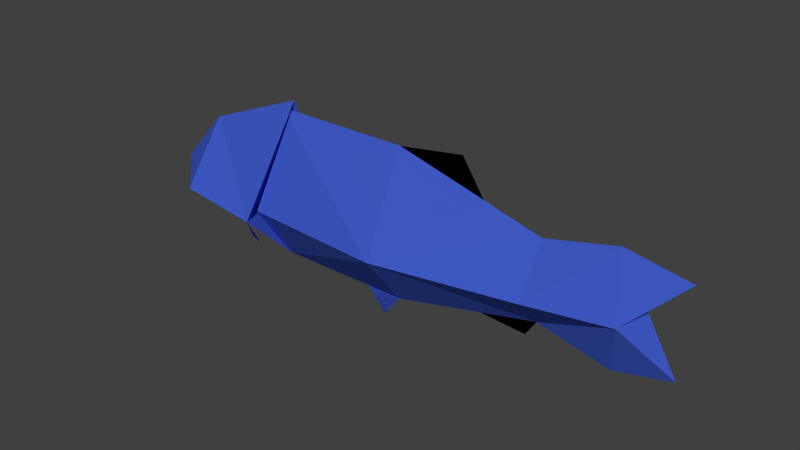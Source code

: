 # Source: Fish_Yellow.blend  (saved by Blender 2.76.0; exported with 4.5.12 LTS)
import bpy
from mathutils import Matrix  # noqa: F401  (used for matrix-valued properties, if any)

bpy.ops.wm.read_factory_settings(use_empty=True)
scene = bpy.context.scene
scene.name = 'Scene'

# ---- collections
col_collection_1 = bpy.data.collections.new('Collection 1'); scene.collection.children.link(col_collection_1)
col_collection_11 = bpy.data.collections.new('Collection 11'); scene.collection.children.link(col_collection_11)

# ---- materials (node trees are filled in below, after node groups)
mat_material_000 = bpy.data.materials.new('Material.000')
mat_material_000.alpha_threshold = 0.0
mat_material_000.use_transparent_shadow = False
mat_material_000.diffuse_color = (0.05248, 0.1067, 0.5926, 1.0)
mat_material_000.roughness = 0.5
mat_material_000.line_color = (0.0, 0.0, 0.0, 1.0)

# ---- material node trees

# ---- world
world_world = bpy.data.worlds.new('World'); scene.world = world_world
world_world.color = (0.05088, 0.05088, 0.05088)
world_world.use_sun_shadow = False
world_world.sun_shadow_jitter_overblur = 0.0
world_world.cycles.sampling_method = 'NONE'
world_world.cycles.sample_map_resolution = 256

# ---- meshes
me_cube_002 = bpy.data.meshes.new('Cube.002')
me_cube_002.from_pydata([(5.079, 0.297, -0.03155), (-0.9271, 0.5823, -0.2151), (0.2744, 0.7215, -0.2562), (0.6902, 1.008, -0.1851), (2.081, 0.5917, -0.2307), (3.994, 0.3843, -0.1279), (0.4673, 0.689, -0.4807), (2.004, 0.1827, -1.111), (0.1045, 0.4279, -0.2562), (-0.9271, 0.0, 0.5933), (4.914, 0.0, -0.7456), (5.079, -0.297, -0.03155), (-0.9271, 0.0, -0.6311), (4.914, 0.0, 0.7078), (-0.9271, -0.5823, -0.2151), (0.2744, 0.0, -0.967), (0.2744, -0.7215, -0.2562), (0.2744, 0.0, 1.004), (2.081, 0.0, -0.967), (0.6902, -1.008, -0.1851), (2.081, -0.5917, -0.2307), (2.081, 0.0, 1.004), (3.994, 0.0, 0.4908), (3.994, -0.3843, -0.1279), (0.4673, -0.689, -0.4807), (3.994, 0.0, -0.5286), (5.713, 0.0, 0.5683), (5.645, 0.0, -0.5735), (-1.548, 0.0, -0.08586), (-1.456, 0.0, -0.1919), (3.244, 0.0, -0.7005), (3.244, 0.0, 0.6919), (2.952, 0.0, 1.134), (3.855, 0.0, -0.7398), (1.588, 0.0, -0.967), (2.004, -0.1827, -1.111), (5.079, 0.0, -0.03155), (-0.9271, 0.0, -0.1582), (0.1045, -0.4279, -0.2562), (0.4498, 0.0, 1.144), (0.2744, 0.7215, -0.2562), (0.6902, 1.008, -0.1851), (0.4673, 0.689, -0.4807), (2.004, 0.1827, -1.111), (0.2744, -0.7215, -0.2562), (2.081, 0.0, -0.967), (0.6902, -1.008, -0.1851), (2.081, 0.0, 1.004), (0.4673, -0.689, -0.4807), (3.994, 0.0, -0.5286), (3.244, 0.0, -0.7005), (3.244, 0.0, 0.6919), (2.952, 0.0, 1.134), (3.855, 0.0, -0.7398), (1.588, 0.0, -0.967), (2.004, -0.1827, -1.111)], [], [(5, 22, 13, 0), (2, 15, 12, 1), (9, 39, 2, 1), (25, 5, 0, 10), (6, 2, 3), (10, 0, 27), (0, 13, 26), (9, 1, 28), (1, 12, 29), (4, 21, 22, 5), (4, 5, 25, 18), (18, 7, 34), (26, 36, 0), (0, 36, 27), (1, 37, 28), (29, 37, 1), (4, 8, 17, 21), (39, 17, 8, 2), (4, 18, 15, 8), (15, 2, 8), (23, 11, 13, 22), (16, 14, 12, 15), (9, 14, 16, 39), (25, 10, 11, 23), (24, 19, 16), (10, 27, 11), (11, 26, 13), (9, 28, 14), (14, 29, 12), (20, 23, 22, 21), (20, 18, 25, 23), (21, 31, 32), (30, 33, 25), (18, 34, 35), (26, 11, 36), (11, 27, 36), (14, 28, 37), (29, 14, 37), (20, 21, 17, 38), (39, 16, 38, 17), (20, 38, 15, 18), (15, 38, 16), (42, 41, 40), (45, 54, 43), (48, 44, 46), (47, 52, 51), (50, 49, 53), (45, 55, 54)])
_uv = me_cube_002.uv_layers.new(name='UVMap')
_uv.uv.foreach_set('vector', [0.7153, 0.2944, 0.6432, 0.216, 0.7149, 0.09856, 0.8368, 0.1583, 0.286, 0.7197, 0.4186, 0.7688, 0.2912, 0.9237, 0.1878, 0.8605, 0.0569, 0.7557, 0.1608, 0.5343, 0.286, 0.7197, 0.1878, 0.8605, 0.7751, 0.3536, 0.7153, 0.2944, 0.8368, 0.1583, 0.8926, 0.2746, 0.5775, 0.7602, 0.5522, 0.7237, 0.6263, 0.7059, 0.8926, 0.2746, 0.8368, 0.1583, 0.9677, 0.1979, 0.8368, 0.1583, 0.7149, 0.09856, 0.795, 0.01185, 0.0569, 0.7557, 0.1878, 0.8605, 0.04827, 0.9012, 0.1878, 0.8605, 0.2912, 0.9237, 0.2067, 0.9922, 0.5207, 0.494, 0.3874, 0.3513, 0.6432, 0.216, 0.7153, 0.2944, 0.5207, 0.494, 0.7153, 0.2944, 0.7751, 0.3536, 0.6148, 0.5912, 0.6544, 0.6024, 0.6858, 0.6212, 0.6383, 0.6742, 0.795, 0.01185, 0.8732, 0.1236, 0.8368, 0.1583, 0.8368, 0.1583, 0.8732, 0.1236, 0.9677, 0.1979, 0.1878, 0.8605, 0.1365, 0.9465, 0.04827, 0.9012, 0.2067, 0.9922, 0.1365, 0.9465, 0.1878, 0.8605, 0.5207, 0.494, 0.32, 0.6907, 0.198, 0.5381, 0.3874, 0.3513, 0.1608, 0.5343, 0.198, 0.5381, 0.32, 0.6907, 0.286, 0.7197, 0.5207, 0.494, 0.6148, 0.5912, 0.4186, 0.7688, 0.32, 0.6907, 0.4186, 0.7688, 0.286, 0.7197, 0.32, 0.6907, 0.7153, 0.2944, 0.8368, 0.1583, 0.7149, 0.09856, 0.6432, 0.216, 0.286, 0.7197, 0.1878, 0.8605, 0.2912, 0.9237, 0.4186, 0.7688, 0.0569, 0.7557, 0.1878, 0.8605, 0.286, 0.7197, 0.1608, 0.5343, 0.7751, 0.3536, 0.8926, 0.2746, 0.8368, 0.1583, 0.7153, 0.2944, 0.5775, 0.7602, 0.6263, 0.7059, 0.5522, 0.7237, 0.8926, 0.2746, 0.9677, 0.1979, 0.8368, 0.1583, 0.8368, 0.1583, 0.795, 0.01185, 0.7149, 0.09856, 0.0569, 0.7557, 0.04827, 0.9012, 0.1878, 0.8605, 0.1878, 0.8605, 0.2067, 0.9922, 0.2912, 0.9237, 0.5207, 0.494, 0.7153, 0.2944, 0.6432, 0.216, 0.3874, 0.3513, 0.5207, 0.494, 0.6148, 0.5912, 0.7751, 0.3536, 0.7153, 0.2944, 0.7906, 0.4668, 0.6475, 0.5756, 0.7263, 0.5815, 0.5477, 0.7079, 0.6256, 0.6601, 0.6244, 0.6224, 0.6544, 0.6024, 0.6383, 0.6742, 0.6858, 0.6212, 0.795, 0.01185, 0.8368, 0.1583, 0.8732, 0.1236, 0.8368, 0.1583, 0.9677, 0.1979, 0.8732, 0.1236, 0.1878, 0.8605, 0.04827, 0.9012, 0.1365, 0.9465, 0.2067, 0.9922, 0.1878, 0.8605, 0.1365, 0.9465, 0.5207, 0.494, 0.3874, 0.3513, 0.198, 0.5381, 0.32, 0.6907, 0.1608, 0.5343, 0.286, 0.7197, 0.32, 0.6907, 0.198, 0.5381, 0.5207, 0.494, 0.32, 0.6907, 0.4186, 0.7688, 0.6148, 0.5912, 0.4186, 0.7688, 0.32, 0.6907, 0.286, 0.7197, 0.5775, 0.7602, 0.6263, 0.7059, 0.5522, 0.7237, 0.6544, 0.6024, 0.6383, 0.6742, 0.6858, 0.6212, 0.5775, 0.7602, 0.5522, 0.7237, 0.6263, 0.7059, 0.7906, 0.4668, 0.7263, 0.5815, 0.6475, 0.5756, 0.5477, 0.7079, 0.6244, 0.6224, 0.6256, 0.6601, 0.6544, 0.6024, 0.6858, 0.6212, 0.6383, 0.6742])
me_cube_002.materials.append(mat_material_000)
me_cube_002.use_remesh_preserve_volume = False
me_cube_002.use_remesh_preserve_attributes = False
me_cube_002.use_mirror_vertex_groups = False
me_cube_002.update()
arm_armature_yellow = bpy.data.armatures.new('Armature yellow')  # bones are not reproduced

# ---- objects
ob_fish_yellow = bpy.data.objects.new('Fish_Yellow', me_cube_002)
ob_bone_fish_yellow = bpy.data.objects.new('BONE Fish_Yellow', arm_armature_yellow)

# ---- transforms, parenting, visibility, modifiers, constraints
ob_fish_yellow.parent = ob_bone_fish_yellow
ob_fish_yellow.location = (0.0, 0.0, 0.0)
ob_fish_yellow.scale = (0.2148, 0.2148, 0.2148)
ob_fish_yellow.lock_rotations_4d = False
ob_fish_yellow.empty_display_type = 'ARROWS'
ob_fish_yellow.lineart.crease_threshold = 0.0
_vg = ob_fish_yellow.vertex_groups.new(name='Head')
for _i, _w in zip([1, 2, 3, 4, 6, 7, 8, 9, 12, 14, 15, 16, 17, 18, 19, 20, 21, 24, 28, 29, 31, 32, 34, 35, 37, 38, 39, 40, 41, 42, 43, 44, 45, 46, 47, 48, 51, 52, 54, 55], [0.9929, 0.9405, 0.9405, 0.006242, 0.9405, 0.05201, 0.9304, 0.9934, 0.9791, 0.9929, 0.92, 0.9405, 0.8944, 0.05203, 0.9405, 0.006242, 0.06306, 0.9405, 0.9999, 0.9912, 0.04145, 0.05143, 0.05191, 0.05201, 0.9986, 0.9304, 0.9015, 0.9405, 0.9405, 0.9405, 0.05201, 0.9405, 0.05203, 0.9405, 0.06306, 0.9405, 0.04145, 0.05143, 0.05191, 0.05201]): _vg.add([_i], _w, 'REPLACE')
_vg = ob_fish_yellow.vertex_groups.new(name='Body')
for _i, _w in zip([0, 2, 3, 4, 5, 6, 7, 8, 10, 11, 13, 15, 16, 17, 18, 19, 20, 21, 22, 23, 24, 25, 26, 27, 30, 31, 32, 33, 34, 35, 38, 39, 40, 41, 42, 43, 44, 45, 46, 47, 48, 49, 50, 51, 52, 53, 54, 55], [0.0003239, 0.05945, 0.05945, 0.9711, 0.9745, 0.05945, 0.9461, 0.06957, 0.1183, 0.0003239, 0.1065, 0.07985, 0.05945, 0.1055, 0.9465, 0.05945, 0.9711, 0.9354, 0.9653, 0.9745, 0.05945, 0.9599, 0.02707, 0.03421, 0.9651, 0.9532, 0.9473, 0.9611, 0.9442, 0.9461, 0.06957, 0.09839, 0.05945, 0.05945, 0.05945, 0.9461, 0.05945, 0.9465, 0.05945, 0.9354, 0.05945, 0.9599, 0.9651, 0.9532, 0.9473, 0.9611, 0.9442, 0.9461]): _vg.add([_i], _w, 'REPLACE')
_vg = ob_fish_yellow.vertex_groups.new(name='Tail')
for _i, _w in zip([0, 10, 11, 13, 22, 25, 26, 27, 30, 33, 36, 49, 50, 53], [0.9748, 0.8816, 0.9748, 0.8933, 0.01696, 0.02817, 0.9614, 0.9579, 0.0179, 0.02573, 0.9993, 0.02817, 0.0179, 0.02573]): _vg.add([_i], _w, 'REPLACE')
_m = ob_fish_yellow.modifiers.new('Armature', 'ARMATURE')
_m.object = ob_bone_fish_yellow
ob_bone_fish_yellow.location = (0.0, 0.0, 0.0)
ob_bone_fish_yellow.show_in_front = True
ob_bone_fish_yellow.lineart.crease_threshold = 0.0

# ---- collection membership
col_collection_1.objects.link(ob_fish_yellow)
col_collection_11.objects.link(ob_bone_fish_yellow)

# ---- scene / render settings (as saved in the file)
scene.frame_start = 1; scene.frame_end = 228; scene.frame_set(1)
scene.render.engine = 'BLENDER_EEVEE_NEXT'
scene.render.resolution_percentage = 50
scene.render.dither_intensity = 0.0
scene.cycles.use_denoising = False
scene.cycles.samples = 10
scene.cycles.sampling_pattern = 'TABULATED_SOBOL'
scene.cycles.light_sampling_threshold = 0.0
scene.cycles.use_adaptive_sampling = False
scene.cycles.use_light_tree = False
scene.cycles.blur_glossy = 0.0
scene.cycles.pixel_filter_type = 'GAUSSIAN'
scene.cycles.sample_clamp_indirect = 0.0
scene.view_settings.view_transform = 'Standard'
bpy.context.view_layer.update()

# ---- added for rendering (the .blend has no active camera and no usable light): camera, sun
cam_auto = bpy.data.cameras.new('AutoCamera')
cam_auto.lens = 50.0
cam_auto.sensor_width = 36.0
cam_auto.clip_end = 1000.0
ob_auto_camera = bpy.data.objects.new('AutoCamera', cam_auto)
scene.collection.objects.link(ob_auto_camera)
ob_auto_camera.location = (2.01081, -1.87609, 1.25427)
ob_auto_camera.rotation_euler = (1.09748, -7.21219e-08, 0.694738)
scene.camera = ob_auto_camera
light_auto_sun = bpy.data.lights.new('AutoSun', 'SUN')
light_auto_sun.energy = 3.0
light_auto_sun.angle = 0.0523599
ob_auto_sun = bpy.data.objects.new('AutoSun', light_auto_sun)
scene.collection.objects.link(ob_auto_sun)
ob_auto_sun.rotation_euler = (0.872665, 0.174533, 0.523599)
bpy.context.view_layer.update()
